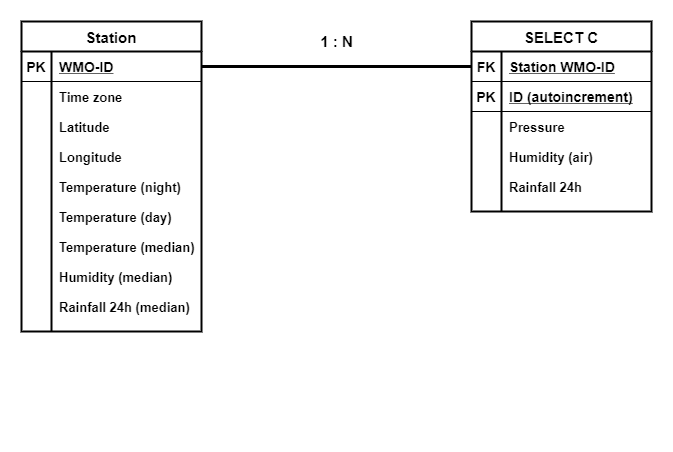

The diagram above was exported from draw.io. Its source (the exported page's mxGraphModel, read from the mxfile embedded in the PNG):
<mxGraphModel dx="998" dy="548" grid="1" gridSize="10" guides="1" tooltips="1" connect="1" arrows="1" fold="1" page="1" pageScale="1" pageWidth="1169" pageHeight="1654" math="0" shadow="0">
  <root>
    <mxCell id="0" />
    <mxCell id="1" parent="0" />
    <mxCell id="tAibX4S0VWOOkEF3s49n-30" style="edgeStyle=orthogonalEdgeStyle;rounded=0;orthogonalLoop=1;jettySize=auto;html=1;exitX=1;exitY=0.5;exitDx=0;exitDy=0;entryX=0;entryY=0.5;entryDx=0;entryDy=0;endArrow=none;endFill=0;strokeWidth=3;" edge="1" parent="1" source="W-bvazH-tyCRqQJnTLkm-2" target="tAibX4S0VWOOkEF3s49n-13">
      <mxGeometry relative="1" as="geometry">
        <Array as="points">
          <mxPoint x="630" y="165" />
        </Array>
      </mxGeometry>
    </mxCell>
    <mxCell id="W-bvazH-tyCRqQJnTLkm-1" value="Station" style="shape=table;startSize=30;container=1;collapsible=1;childLayout=tableLayout;fixedRows=1;rowLines=0;fontStyle=1;align=center;resizeLast=1;fontSize=15;strokeWidth=2;" parent="1" vertex="1">
      <mxGeometry x="180" y="120" width="180" height="310" as="geometry" />
    </mxCell>
    <mxCell id="W-bvazH-tyCRqQJnTLkm-2" value="" style="shape=partialRectangle;collapsible=0;dropTarget=0;pointerEvents=0;fillColor=none;top=0;left=0;bottom=1;right=0;points=[[0,0.5],[1,0.5]];portConstraint=eastwest;" parent="W-bvazH-tyCRqQJnTLkm-1" vertex="1">
      <mxGeometry y="30" width="180" height="30" as="geometry" />
    </mxCell>
    <mxCell id="W-bvazH-tyCRqQJnTLkm-3" value="PK" style="shape=partialRectangle;connectable=0;fillColor=none;top=0;left=0;bottom=0;right=0;fontStyle=1;overflow=hidden;fontSize=14;" parent="W-bvazH-tyCRqQJnTLkm-2" vertex="1">
      <mxGeometry width="30" height="30" as="geometry" />
    </mxCell>
    <mxCell id="W-bvazH-tyCRqQJnTLkm-4" value="WMO-ID" style="shape=partialRectangle;connectable=0;fillColor=none;top=0;left=0;bottom=0;right=0;align=left;spacingLeft=6;fontStyle=5;overflow=hidden;fontSize=14;" parent="W-bvazH-tyCRqQJnTLkm-2" vertex="1">
      <mxGeometry x="30" width="150" height="30" as="geometry" />
    </mxCell>
    <mxCell id="W-bvazH-tyCRqQJnTLkm-5" value="" style="shape=partialRectangle;collapsible=0;dropTarget=0;pointerEvents=0;fillColor=none;top=0;left=0;bottom=0;right=0;points=[[0,0.5],[1,0.5]];portConstraint=eastwest;" parent="W-bvazH-tyCRqQJnTLkm-1" vertex="1">
      <mxGeometry y="60" width="180" height="30" as="geometry" />
    </mxCell>
    <mxCell id="W-bvazH-tyCRqQJnTLkm-6" value="" style="shape=partialRectangle;connectable=0;fillColor=none;top=0;left=0;bottom=0;right=0;editable=1;overflow=hidden;" parent="W-bvazH-tyCRqQJnTLkm-5" vertex="1">
      <mxGeometry width="30" height="30" as="geometry" />
    </mxCell>
    <mxCell id="W-bvazH-tyCRqQJnTLkm-7" value="Time zone" style="shape=partialRectangle;connectable=0;fillColor=none;top=0;left=0;bottom=0;right=0;align=left;spacingLeft=6;overflow=hidden;fontStyle=1;fontSize=13;" parent="W-bvazH-tyCRqQJnTLkm-5" vertex="1">
      <mxGeometry x="30" width="150" height="30" as="geometry" />
    </mxCell>
    <mxCell id="W-bvazH-tyCRqQJnTLkm-8" value="" style="shape=partialRectangle;collapsible=0;dropTarget=0;pointerEvents=0;fillColor=none;top=0;left=0;bottom=0;right=0;points=[[0,0.5],[1,0.5]];portConstraint=eastwest;" parent="W-bvazH-tyCRqQJnTLkm-1" vertex="1">
      <mxGeometry y="90" width="180" height="30" as="geometry" />
    </mxCell>
    <mxCell id="W-bvazH-tyCRqQJnTLkm-9" value="" style="shape=partialRectangle;connectable=0;fillColor=none;top=0;left=0;bottom=0;right=0;editable=1;overflow=hidden;" parent="W-bvazH-tyCRqQJnTLkm-8" vertex="1">
      <mxGeometry width="30" height="30" as="geometry" />
    </mxCell>
    <mxCell id="W-bvazH-tyCRqQJnTLkm-10" value="Latitude" style="shape=partialRectangle;connectable=0;fillColor=none;top=0;left=0;bottom=0;right=0;align=left;spacingLeft=6;overflow=hidden;fontStyle=1;fontSize=13;" parent="W-bvazH-tyCRqQJnTLkm-8" vertex="1">
      <mxGeometry x="30" width="150" height="30" as="geometry" />
    </mxCell>
    <mxCell id="W-bvazH-tyCRqQJnTLkm-11" value="" style="shape=partialRectangle;collapsible=0;dropTarget=0;pointerEvents=0;fillColor=none;top=0;left=0;bottom=0;right=0;points=[[0,0.5],[1,0.5]];portConstraint=eastwest;" parent="W-bvazH-tyCRqQJnTLkm-1" vertex="1">
      <mxGeometry y="120" width="180" height="30" as="geometry" />
    </mxCell>
    <mxCell id="W-bvazH-tyCRqQJnTLkm-12" value="" style="shape=partialRectangle;connectable=0;fillColor=none;top=0;left=0;bottom=0;right=0;editable=1;overflow=hidden;" parent="W-bvazH-tyCRqQJnTLkm-11" vertex="1">
      <mxGeometry width="30" height="30" as="geometry" />
    </mxCell>
    <mxCell id="W-bvazH-tyCRqQJnTLkm-13" value="Longitude" style="shape=partialRectangle;connectable=0;fillColor=none;top=0;left=0;bottom=0;right=0;align=left;spacingLeft=6;overflow=hidden;fontStyle=1;fontSize=13;" parent="W-bvazH-tyCRqQJnTLkm-11" vertex="1">
      <mxGeometry x="30" width="150" height="30" as="geometry" />
    </mxCell>
    <mxCell id="W-bvazH-tyCRqQJnTLkm-37" value="" style="shape=partialRectangle;collapsible=0;dropTarget=0;pointerEvents=0;fillColor=none;top=0;left=0;bottom=0;right=0;points=[[0,0.5],[1,0.5]];portConstraint=eastwest;" parent="W-bvazH-tyCRqQJnTLkm-1" vertex="1">
      <mxGeometry y="150" width="180" height="30" as="geometry" />
    </mxCell>
    <mxCell id="W-bvazH-tyCRqQJnTLkm-38" value="" style="shape=partialRectangle;connectable=0;fillColor=none;top=0;left=0;bottom=0;right=0;editable=1;overflow=hidden;" parent="W-bvazH-tyCRqQJnTLkm-37" vertex="1">
      <mxGeometry width="30" height="30" as="geometry" />
    </mxCell>
    <mxCell id="W-bvazH-tyCRqQJnTLkm-39" value="Temperature (night)" style="shape=partialRectangle;connectable=0;fillColor=none;top=0;left=0;bottom=0;right=0;align=left;spacingLeft=6;overflow=hidden;fontStyle=1;fontSize=13;" parent="W-bvazH-tyCRqQJnTLkm-37" vertex="1">
      <mxGeometry x="30" width="150" height="30" as="geometry" />
    </mxCell>
    <mxCell id="tAibX4S0VWOOkEF3s49n-2" value="" style="shape=partialRectangle;connectable=0;fillColor=none;top=0;left=0;bottom=0;right=0;editable=1;overflow=hidden;" vertex="1" parent="1">
      <mxGeometry x="180" y="270" width="30" height="30" as="geometry" />
    </mxCell>
    <mxCell id="tAibX4S0VWOOkEF3s49n-3" value="Rainfall 24h (median)" style="shape=partialRectangle;connectable=0;fillColor=none;top=0;left=0;bottom=0;right=0;align=left;spacingLeft=6;overflow=hidden;fontStyle=1;fontSize=13;" vertex="1" parent="1">
      <mxGeometry x="210" y="390" width="150" height="30" as="geometry" />
    </mxCell>
    <mxCell id="tAibX4S0VWOOkEF3s49n-6" value="" style="shape=partialRectangle;connectable=0;fillColor=none;top=0;left=0;bottom=0;right=0;editable=1;overflow=hidden;" vertex="1" parent="1">
      <mxGeometry x="180" y="300" width="30" height="30" as="geometry" />
    </mxCell>
    <mxCell id="tAibX4S0VWOOkEF3s49n-7" value="Humidity (median)" style="shape=partialRectangle;connectable=0;fillColor=none;top=0;left=0;bottom=0;right=0;align=left;spacingLeft=6;overflow=hidden;fontStyle=1;fontSize=13;" vertex="1" parent="1">
      <mxGeometry x="210" y="360" width="150" height="30" as="geometry" />
    </mxCell>
    <mxCell id="tAibX4S0VWOOkEF3s49n-8" value="" style="shape=partialRectangle;connectable=0;fillColor=none;top=0;left=0;bottom=0;right=0;editable=1;overflow=hidden;" vertex="1" parent="1">
      <mxGeometry x="180" y="330" width="30" height="30" as="geometry" />
    </mxCell>
    <mxCell id="tAibX4S0VWOOkEF3s49n-9" value="Temperature (median)" style="shape=partialRectangle;connectable=0;fillColor=none;top=0;left=0;bottom=0;right=0;align=left;spacingLeft=6;overflow=hidden;fontStyle=1;fontSize=13;" vertex="1" parent="1">
      <mxGeometry x="210" y="330" width="150" height="30" as="geometry" />
    </mxCell>
    <mxCell id="tAibX4S0VWOOkEF3s49n-11" value="Temperature (day)" style="shape=partialRectangle;connectable=0;fillColor=none;top=0;left=0;bottom=0;right=0;align=left;spacingLeft=6;overflow=hidden;fontStyle=1;fontSize=13;" vertex="1" parent="1">
      <mxGeometry x="210" y="300" width="150" height="30" as="geometry" />
    </mxCell>
    <mxCell id="tAibX4S0VWOOkEF3s49n-12" value="SELECT C" style="shape=table;startSize=30;container=1;collapsible=1;childLayout=tableLayout;fixedRows=1;rowLines=0;fontStyle=1;align=center;resizeLast=1;fontSize=15;strokeWidth=2;" vertex="1" parent="1">
      <mxGeometry x="630" y="120" width="180" height="190" as="geometry" />
    </mxCell>
    <mxCell id="tAibX4S0VWOOkEF3s49n-13" value="" style="shape=partialRectangle;collapsible=0;dropTarget=0;pointerEvents=0;fillColor=none;top=0;left=0;bottom=1;right=0;points=[[0,0.5],[1,0.5]];portConstraint=eastwest;" vertex="1" parent="tAibX4S0VWOOkEF3s49n-12">
      <mxGeometry y="30" width="180" height="30" as="geometry" />
    </mxCell>
    <mxCell id="tAibX4S0VWOOkEF3s49n-14" value="FK" style="shape=partialRectangle;connectable=0;fillColor=none;top=0;left=0;bottom=0;right=0;fontStyle=1;overflow=hidden;fontSize=14;" vertex="1" parent="tAibX4S0VWOOkEF3s49n-13">
      <mxGeometry width="30" height="30" as="geometry" />
    </mxCell>
    <mxCell id="tAibX4S0VWOOkEF3s49n-15" value="Station WMO-ID" style="shape=partialRectangle;connectable=0;fillColor=none;top=0;left=0;bottom=0;right=0;align=left;spacingLeft=6;fontStyle=5;overflow=hidden;fontSize=14;" vertex="1" parent="tAibX4S0VWOOkEF3s49n-13">
      <mxGeometry x="30" width="150" height="30" as="geometry" />
    </mxCell>
    <mxCell id="tAibX4S0VWOOkEF3s49n-16" value="" style="shape=partialRectangle;collapsible=0;dropTarget=0;pointerEvents=0;fillColor=none;top=0;left=0;bottom=0;right=0;points=[[0,0.5],[1,0.5]];portConstraint=eastwest;" vertex="1" parent="tAibX4S0VWOOkEF3s49n-12">
      <mxGeometry y="60" width="180" height="30" as="geometry" />
    </mxCell>
    <mxCell id="tAibX4S0VWOOkEF3s49n-17" value="" style="shape=partialRectangle;connectable=0;fillColor=none;top=0;left=0;bottom=0;right=0;editable=1;overflow=hidden;" vertex="1" parent="tAibX4S0VWOOkEF3s49n-16">
      <mxGeometry width="30" height="30" as="geometry" />
    </mxCell>
    <mxCell id="tAibX4S0VWOOkEF3s49n-18" value="" style="shape=partialRectangle;connectable=0;fillColor=none;top=0;left=0;bottom=0;right=0;align=left;spacingLeft=6;overflow=hidden;fontStyle=1;fontSize=13;" vertex="1" parent="tAibX4S0VWOOkEF3s49n-16">
      <mxGeometry x="30" width="150" height="30" as="geometry" />
    </mxCell>
    <mxCell id="tAibX4S0VWOOkEF3s49n-19" value="" style="shape=partialRectangle;collapsible=0;dropTarget=0;pointerEvents=0;fillColor=none;top=0;left=0;bottom=0;right=0;points=[[0,0.5],[1,0.5]];portConstraint=eastwest;" vertex="1" parent="tAibX4S0VWOOkEF3s49n-12">
      <mxGeometry y="90" width="180" height="30" as="geometry" />
    </mxCell>
    <mxCell id="tAibX4S0VWOOkEF3s49n-20" value="" style="shape=partialRectangle;connectable=0;fillColor=none;top=0;left=0;bottom=0;right=0;editable=1;overflow=hidden;" vertex="1" parent="tAibX4S0VWOOkEF3s49n-19">
      <mxGeometry width="30" height="30" as="geometry" />
    </mxCell>
    <mxCell id="tAibX4S0VWOOkEF3s49n-21" value="" style="shape=partialRectangle;connectable=0;fillColor=none;top=0;left=0;bottom=0;right=0;align=left;spacingLeft=6;overflow=hidden;fontStyle=1;fontSize=13;" vertex="1" parent="tAibX4S0VWOOkEF3s49n-19">
      <mxGeometry x="30" width="150" height="30" as="geometry" />
    </mxCell>
    <mxCell id="tAibX4S0VWOOkEF3s49n-22" value="" style="shape=partialRectangle;collapsible=0;dropTarget=0;pointerEvents=0;fillColor=none;top=0;left=0;bottom=0;right=0;points=[[0,0.5],[1,0.5]];portConstraint=eastwest;" vertex="1" parent="tAibX4S0VWOOkEF3s49n-12">
      <mxGeometry y="120" width="180" height="30" as="geometry" />
    </mxCell>
    <mxCell id="tAibX4S0VWOOkEF3s49n-23" value="" style="shape=partialRectangle;connectable=0;fillColor=none;top=0;left=0;bottom=0;right=0;editable=1;overflow=hidden;" vertex="1" parent="tAibX4S0VWOOkEF3s49n-22">
      <mxGeometry width="30" height="30" as="geometry" />
    </mxCell>
    <mxCell id="tAibX4S0VWOOkEF3s49n-24" value="Humidity (air)" style="shape=partialRectangle;connectable=0;fillColor=none;top=0;left=0;bottom=0;right=0;align=left;spacingLeft=6;overflow=hidden;fontStyle=1;fontSize=13;" vertex="1" parent="tAibX4S0VWOOkEF3s49n-22">
      <mxGeometry x="30" width="150" height="30" as="geometry" />
    </mxCell>
    <mxCell id="tAibX4S0VWOOkEF3s49n-26" value="Pressure" style="shape=partialRectangle;connectable=0;fillColor=none;top=0;left=0;bottom=0;right=0;align=left;spacingLeft=6;overflow=hidden;fontStyle=1;fontSize=13;" vertex="1" parent="1">
      <mxGeometry x="660" y="210" width="150" height="30" as="geometry" />
    </mxCell>
    <mxCell id="tAibX4S0VWOOkEF3s49n-27" value="" style="shape=partialRectangle;connectable=0;fillColor=none;top=0;left=0;bottom=0;right=0;editable=1;overflow=hidden;" vertex="1" parent="1">
      <mxGeometry x="405" y="500" width="30" height="30" as="geometry" />
    </mxCell>
    <mxCell id="tAibX4S0VWOOkEF3s49n-28" value="Rainfall 24h" style="shape=partialRectangle;connectable=0;fillColor=none;top=0;left=0;bottom=0;right=0;align=left;spacingLeft=6;overflow=hidden;fontStyle=1;fontSize=13;" vertex="1" parent="1">
      <mxGeometry x="660" y="270" width="150" height="30" as="geometry" />
    </mxCell>
    <mxCell id="tAibX4S0VWOOkEF3s49n-31" value="&lt;b&gt;&lt;font style=&quot;font-size: 15px&quot;&gt;1 : N&lt;/font&gt;&lt;/b&gt;" style="text;html=1;align=center;verticalAlign=middle;resizable=0;points=[];autosize=1;fontSize=13;" vertex="1" parent="1">
      <mxGeometry x="470" y="130" width="50" height="20" as="geometry" />
    </mxCell>
    <mxCell id="tAibX4S0VWOOkEF3s49n-32" value="PK" style="shape=partialRectangle;connectable=0;fillColor=none;top=0;left=0;bottom=0;right=0;fontStyle=1;overflow=hidden;fontSize=14;" vertex="1" parent="1">
      <mxGeometry x="630" y="180" width="30" height="30" as="geometry" />
    </mxCell>
    <mxCell id="tAibX4S0VWOOkEF3s49n-33" value="ID (autoincrement)" style="shape=partialRectangle;connectable=0;fillColor=none;top=0;left=0;bottom=0;right=0;align=left;spacingLeft=6;fontStyle=5;overflow=hidden;fontSize=14;" vertex="1" parent="1">
      <mxGeometry x="660" y="180" width="150" height="30" as="geometry" />
    </mxCell>
    <mxCell id="tAibX4S0VWOOkEF3s49n-34" value="" style="endArrow=none;html=1;strokeWidth=1;" edge="1" parent="1">
      <mxGeometry width="50" height="50" relative="1" as="geometry">
        <mxPoint x="630" y="210" as="sourcePoint" />
        <mxPoint x="810" y="210" as="targetPoint" />
      </mxGeometry>
    </mxCell>
  </root>
</mxGraphModel>